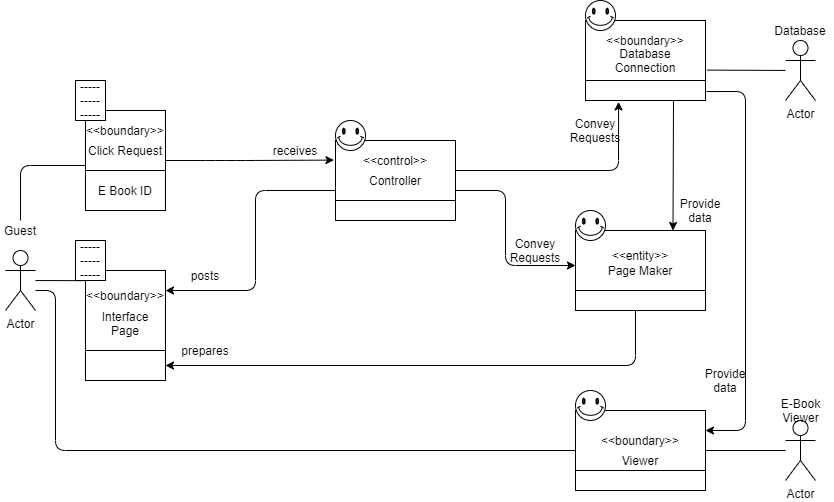

The diagram above was exported from draw.io. Its source (the exported page's mxGraphModel, read from the mxfile embedded in the PNG):
<mxGraphModel dx="737" dy="783" grid="1" gridSize="10" guides="1" tooltips="1" connect="1" arrows="1" fold="1" page="1" pageScale="1" pageWidth="827" pageHeight="1169" math="0" shadow="0">
  <root>
    <mxCell id="0" />
    <mxCell id="1" parent="0" />
    <mxCell id="0HDsp9OO0euv0RmJ8lap-41" value="" style="shape=internalStorage;whiteSpace=wrap;html=1;backgroundOutline=1;dx=130;dy=60;" vertex="1" parent="1">
      <mxGeometry x="600" y="470" width="130" height="80" as="geometry" />
    </mxCell>
    <mxCell id="0HDsp9OO0euv0RmJ8lap-1" value="" style="shape=internalStorage;whiteSpace=wrap;html=1;backgroundOutline=1;dx=130;dy=60;" vertex="1" parent="1">
      <mxGeometry x="600" y="290" width="130" height="80" as="geometry" />
    </mxCell>
    <mxCell id="0HDsp9OO0euv0RmJ8lap-2" value="" style="verticalLabelPosition=bottom;verticalAlign=top;html=1;shape=mxgraph.basic.smiley" vertex="1" parent="1">
      <mxGeometry x="600" y="450" width="30" height="30" as="geometry" />
    </mxCell>
    <mxCell id="0HDsp9OO0euv0RmJ8lap-3" value="" style="shape=internalStorage;whiteSpace=wrap;html=1;backgroundOutline=1;dx=120;dy=60;" vertex="1" parent="1">
      <mxGeometry x="610" y="80" width="120" height="80" as="geometry" />
    </mxCell>
    <mxCell id="0HDsp9OO0euv0RmJ8lap-4" value="" style="verticalLabelPosition=bottom;verticalAlign=top;html=1;shape=mxgraph.basic.smiley" vertex="1" parent="1">
      <mxGeometry x="610" y="60" width="30" height="30" as="geometry" />
    </mxCell>
    <mxCell id="0HDsp9OO0euv0RmJ8lap-5" value="" style="shape=internalStorage;whiteSpace=wrap;html=1;backgroundOutline=1;dx=120;dy=60;" vertex="1" parent="1">
      <mxGeometry x="360" y="200" width="120" height="80" as="geometry" />
    </mxCell>
    <mxCell id="0HDsp9OO0euv0RmJ8lap-6" value="" style="shape=internalStorage;whiteSpace=wrap;html=1;backgroundOutline=1;dx=80;dy=80;" vertex="1" parent="1">
      <mxGeometry x="110" y="330" width="80" height="110" as="geometry" />
    </mxCell>
    <mxCell id="0HDsp9OO0euv0RmJ8lap-7" value="" style="shape=internalStorage;whiteSpace=wrap;html=1;backgroundOutline=1;dx=80;dy=60;" vertex="1" parent="1">
      <mxGeometry x="110" y="170" width="80" height="100" as="geometry" />
    </mxCell>
    <mxCell id="0HDsp9OO0euv0RmJ8lap-8" value="Actor" style="shape=umlActor;verticalLabelPosition=bottom;verticalAlign=top;html=1;outlineConnect=0;" vertex="1" parent="1">
      <mxGeometry x="30" y="310" width="30" height="60" as="geometry" />
    </mxCell>
    <mxCell id="0HDsp9OO0euv0RmJ8lap-9" value="Guest" style="text;html=1;strokeColor=none;fillColor=none;align=center;verticalAlign=middle;whiteSpace=wrap;rounded=0;" vertex="1" parent="1">
      <mxGeometry x="25" y="280" width="40" height="20" as="geometry" />
    </mxCell>
    <mxCell id="0HDsp9OO0euv0RmJ8lap-10" value="Interface Page" style="text;html=1;strokeColor=none;fillColor=none;align=center;verticalAlign=middle;whiteSpace=wrap;rounded=0;" vertex="1" parent="1">
      <mxGeometry x="130" y="370" width="40" height="25" as="geometry" />
    </mxCell>
    <mxCell id="0HDsp9OO0euv0RmJ8lap-11" value="Controller" style="text;html=1;strokeColor=none;fillColor=none;align=center;verticalAlign=middle;whiteSpace=wrap;rounded=0;" vertex="1" parent="1">
      <mxGeometry x="400" y="230" width="40" height="20" as="geometry" />
    </mxCell>
    <mxCell id="0HDsp9OO0euv0RmJ8lap-12" value="Page Maker" style="text;html=1;strokeColor=none;fillColor=none;align=center;verticalAlign=middle;whiteSpace=wrap;rounded=0;" vertex="1" parent="1">
      <mxGeometry x="625" y="320" width="80" height="20" as="geometry" />
    </mxCell>
    <mxCell id="0HDsp9OO0euv0RmJ8lap-13" value="Database Connection" style="text;html=1;strokeColor=none;fillColor=none;align=center;verticalAlign=middle;whiteSpace=wrap;rounded=0;" vertex="1" parent="1">
      <mxGeometry x="650" y="110" width="40" height="20" as="geometry" />
    </mxCell>
    <mxCell id="0HDsp9OO0euv0RmJ8lap-14" value="" style="endArrow=classic;html=1;entryX=-0.013;entryY=0.12;entryDx=0;entryDy=0;entryPerimeter=0;" edge="1" parent="1">
      <mxGeometry width="50" height="50" relative="1" as="geometry">
        <mxPoint x="190" y="220" as="sourcePoint" />
        <mxPoint x="358.44000000000005" y="219.5999999999999" as="targetPoint" />
        <Array as="points">
          <mxPoint x="240" y="220" />
          <mxPoint x="270" y="220" />
        </Array>
      </mxGeometry>
    </mxCell>
    <mxCell id="0HDsp9OO0euv0RmJ8lap-15" value="" style="endArrow=classic;html=1;entryX=1;entryY=0.25;entryDx=0;entryDy=0;" edge="1" parent="1">
      <mxGeometry width="50" height="50" relative="1" as="geometry">
        <mxPoint x="360" y="250" as="sourcePoint" />
        <mxPoint x="190" y="350" as="targetPoint" />
        <Array as="points">
          <mxPoint x="280" y="250" />
          <mxPoint x="280" y="350" />
        </Array>
      </mxGeometry>
    </mxCell>
    <mxCell id="0HDsp9OO0euv0RmJ8lap-16" value="" style="endArrow=classic;html=1;entryX=1;entryY=0.875;entryDx=0;entryDy=0;entryPerimeter=0;" edge="1" parent="1">
      <mxGeometry width="50" height="50" relative="1" as="geometry">
        <mxPoint x="660" y="370" as="sourcePoint" />
        <mxPoint x="190" y="425" as="targetPoint" />
        <Array as="points">
          <mxPoint x="660" y="425" />
        </Array>
      </mxGeometry>
    </mxCell>
    <mxCell id="0HDsp9OO0euv0RmJ8lap-17" value="" style="endArrow=classic;html=1;exitX=1;exitY=0.25;exitDx=0;exitDy=0;entryX=0.109;entryY=1.023;entryDx=0;entryDy=0;entryPerimeter=0;" edge="1" parent="1">
      <mxGeometry width="50" height="50" relative="1" as="geometry">
        <mxPoint x="480.0000000000002" y="230" as="sourcePoint" />
        <mxPoint x="643.0799999999997" y="161.3800000000001" as="targetPoint" />
        <Array as="points">
          <mxPoint x="643" y="230" />
        </Array>
      </mxGeometry>
    </mxCell>
    <mxCell id="0HDsp9OO0euv0RmJ8lap-18" value="" style="endArrow=classic;html=1;entryX=0.75;entryY=0;entryDx=0;entryDy=0;" edge="1" parent="1" target="0HDsp9OO0euv0RmJ8lap-1">
      <mxGeometry width="50" height="50" relative="1" as="geometry">
        <mxPoint x="698" y="160" as="sourcePoint" />
        <mxPoint x="705" y="287" as="targetPoint" />
      </mxGeometry>
    </mxCell>
    <mxCell id="0HDsp9OO0euv0RmJ8lap-19" value="" style="endArrow=classic;html=1;entryX=0;entryY=0.25;entryDx=0;entryDy=0;exitX=1;exitY=0.5;exitDx=0;exitDy=0;" edge="1" parent="1">
      <mxGeometry width="50" height="50" relative="1" as="geometry">
        <mxPoint x="480.0000000000002" y="250" as="sourcePoint" />
        <mxPoint x="600" y="325" as="targetPoint" />
        <Array as="points">
          <mxPoint x="530" y="250" />
          <mxPoint x="530" y="325" />
        </Array>
      </mxGeometry>
    </mxCell>
    <mxCell id="0HDsp9OO0euv0RmJ8lap-20" value="receives" style="text;html=1;strokeColor=none;fillColor=none;align=center;verticalAlign=middle;whiteSpace=wrap;rounded=0;" vertex="1" parent="1">
      <mxGeometry x="300" y="200" width="40" height="20" as="geometry" />
    </mxCell>
    <mxCell id="0HDsp9OO0euv0RmJ8lap-21" value="posts" style="text;html=1;strokeColor=none;fillColor=none;align=center;verticalAlign=middle;whiteSpace=wrap;rounded=0;" vertex="1" parent="1">
      <mxGeometry x="210" y="325" width="40" height="20" as="geometry" />
    </mxCell>
    <mxCell id="0HDsp9OO0euv0RmJ8lap-22" value="prepares" style="text;html=1;strokeColor=none;fillColor=none;align=center;verticalAlign=middle;whiteSpace=wrap;rounded=0;" vertex="1" parent="1">
      <mxGeometry x="210" y="400" width="40" height="20" as="geometry" />
    </mxCell>
    <mxCell id="0HDsp9OO0euv0RmJ8lap-23" value="Convey Requests" style="text;html=1;strokeColor=none;fillColor=none;align=center;verticalAlign=middle;whiteSpace=wrap;rounded=0;" vertex="1" parent="1">
      <mxGeometry x="540" y="300" width="40" height="20" as="geometry" />
    </mxCell>
    <mxCell id="0HDsp9OO0euv0RmJ8lap-24" value="Convey Requests" style="text;html=1;strokeColor=none;fillColor=none;align=center;verticalAlign=middle;whiteSpace=wrap;rounded=0;" vertex="1" parent="1">
      <mxGeometry x="600" y="180" width="40" height="20" as="geometry" />
    </mxCell>
    <mxCell id="0HDsp9OO0euv0RmJ8lap-25" value="Provide data" style="text;html=1;strokeColor=none;fillColor=none;align=center;verticalAlign=middle;whiteSpace=wrap;rounded=0;" vertex="1" parent="1">
      <mxGeometry x="705" y="260" width="40" height="20" as="geometry" />
    </mxCell>
    <mxCell id="0HDsp9OO0euv0RmJ8lap-26" value="" style="endArrow=none;html=1;exitX=0.5;exitY=0;exitDx=0;exitDy=0;entryX=0;entryY=0.5;entryDx=0;entryDy=0;" edge="1" parent="1" source="0HDsp9OO0euv0RmJ8lap-9">
      <mxGeometry width="50" height="50" relative="1" as="geometry">
        <mxPoint x="320" y="250" as="sourcePoint" />
        <mxPoint x="110" y="225" as="targetPoint" />
        <Array as="points">
          <mxPoint x="45" y="225" />
        </Array>
      </mxGeometry>
    </mxCell>
    <mxCell id="0HDsp9OO0euv0RmJ8lap-27" value="" style="endArrow=none;html=1;entryX=-0.028;entryY=0.168;entryDx=0;entryDy=0;entryPerimeter=0;" edge="1" parent="1" source="0HDsp9OO0euv0RmJ8lap-8">
      <mxGeometry width="50" height="50" relative="1" as="geometry">
        <mxPoint x="320" y="250" as="sourcePoint" />
        <mxPoint x="107.75999999999999" y="340.15999999999985" as="targetPoint" />
      </mxGeometry>
    </mxCell>
    <mxCell id="0HDsp9OO0euv0RmJ8lap-28" value="" style="verticalLabelPosition=bottom;verticalAlign=top;html=1;shape=mxgraph.basic.smiley" vertex="1" parent="1">
      <mxGeometry x="360" y="180" width="30" height="30" as="geometry" />
    </mxCell>
    <mxCell id="0HDsp9OO0euv0RmJ8lap-29" value="&amp;lt;&amp;lt;control&amp;gt;&amp;gt;" style="text;html=1;strokeColor=none;fillColor=none;align=center;verticalAlign=middle;whiteSpace=wrap;rounded=0;" vertex="1" parent="1">
      <mxGeometry x="400" y="210" width="40" height="20" as="geometry" />
    </mxCell>
    <mxCell id="0HDsp9OO0euv0RmJ8lap-30" value="&amp;lt;&amp;lt;boundary&amp;gt;&amp;gt;" style="text;html=1;strokeColor=none;fillColor=none;align=center;verticalAlign=middle;whiteSpace=wrap;rounded=0;" vertex="1" parent="1">
      <mxGeometry x="130" y="180" width="40" height="20" as="geometry" />
    </mxCell>
    <mxCell id="0HDsp9OO0euv0RmJ8lap-31" value="&amp;lt;&amp;lt;boundary&amp;gt;&amp;gt;" style="text;html=1;strokeColor=none;fillColor=none;align=center;verticalAlign=middle;whiteSpace=wrap;rounded=0;" vertex="1" parent="1">
      <mxGeometry x="130" y="345" width="40" height="20" as="geometry" />
    </mxCell>
    <mxCell id="0HDsp9OO0euv0RmJ8lap-32" value="E Book ID" style="text;html=1;strokeColor=none;fillColor=none;align=center;verticalAlign=middle;whiteSpace=wrap;rounded=0;" vertex="1" parent="1">
      <mxGeometry x="110" y="240" width="80" height="20" as="geometry" />
    </mxCell>
    <mxCell id="0HDsp9OO0euv0RmJ8lap-33" value="Click Request" style="text;html=1;strokeColor=none;fillColor=none;align=center;verticalAlign=middle;whiteSpace=wrap;rounded=0;" vertex="1" parent="1">
      <mxGeometry x="110" y="200" width="80" height="20" as="geometry" />
    </mxCell>
    <mxCell id="0HDsp9OO0euv0RmJ8lap-34" value="&amp;lt;&amp;lt;boundary&amp;gt;&amp;gt;" style="text;html=1;strokeColor=none;fillColor=none;align=center;verticalAlign=middle;whiteSpace=wrap;rounded=0;" vertex="1" parent="1">
      <mxGeometry x="650" y="90" width="40" height="20" as="geometry" />
    </mxCell>
    <mxCell id="0HDsp9OO0euv0RmJ8lap-35" value="&amp;lt;&amp;lt;entity&amp;gt;&amp;gt;" style="text;html=1;strokeColor=none;fillColor=none;align=center;verticalAlign=middle;whiteSpace=wrap;rounded=0;" vertex="1" parent="1">
      <mxGeometry x="645" y="305" width="40" height="20" as="geometry" />
    </mxCell>
    <mxCell id="0HDsp9OO0euv0RmJ8lap-36" value="Actor" style="shape=umlActor;verticalLabelPosition=bottom;verticalAlign=top;html=1;outlineConnect=0;" vertex="1" parent="1">
      <mxGeometry x="810" y="100" width="30" height="60" as="geometry" />
    </mxCell>
    <mxCell id="0HDsp9OO0euv0RmJ8lap-37" value="Database" style="text;html=1;strokeColor=none;fillColor=none;align=center;verticalAlign=middle;whiteSpace=wrap;rounded=0;" vertex="1" parent="1">
      <mxGeometry x="805" y="80" width="40" height="20" as="geometry" />
    </mxCell>
    <mxCell id="0HDsp9OO0euv0RmJ8lap-38" value="" style="endArrow=none;html=1;exitX=1.015;exitY=0.62;exitDx=0;exitDy=0;exitPerimeter=0;" edge="1" parent="1" source="0HDsp9OO0euv0RmJ8lap-3" target="0HDsp9OO0euv0RmJ8lap-36">
      <mxGeometry width="50" height="50" relative="1" as="geometry">
        <mxPoint x="450" y="250" as="sourcePoint" />
        <mxPoint x="500" y="200" as="targetPoint" />
      </mxGeometry>
    </mxCell>
    <mxCell id="0HDsp9OO0euv0RmJ8lap-39" value="-----&lt;br&gt;-----&lt;br&gt;-----" style="whiteSpace=wrap;html=1;align=center;" vertex="1" parent="1">
      <mxGeometry x="100" y="140" width="30" height="40" as="geometry" />
    </mxCell>
    <mxCell id="0HDsp9OO0euv0RmJ8lap-40" value="-----&lt;br&gt;-----&lt;br&gt;-----" style="whiteSpace=wrap;html=1;align=center;" vertex="1" parent="1">
      <mxGeometry x="100" y="300" width="30" height="40" as="geometry" />
    </mxCell>
    <mxCell id="0HDsp9OO0euv0RmJ8lap-42" value="&amp;lt;&amp;lt;boundary&amp;gt;&amp;gt;" style="text;html=1;strokeColor=none;fillColor=none;align=center;verticalAlign=middle;whiteSpace=wrap;rounded=0;" vertex="1" parent="1">
      <mxGeometry x="645" y="490" width="40" height="20" as="geometry" />
    </mxCell>
    <mxCell id="0HDsp9OO0euv0RmJ8lap-43" value="Viewer" style="text;html=1;strokeColor=none;fillColor=none;align=center;verticalAlign=middle;whiteSpace=wrap;rounded=0;" vertex="1" parent="1">
      <mxGeometry x="645" y="510" width="40" height="20" as="geometry" />
    </mxCell>
    <mxCell id="0HDsp9OO0euv0RmJ8lap-44" value="Actor" style="shape=umlActor;verticalLabelPosition=bottom;verticalAlign=top;html=1;outlineConnect=0;" vertex="1" parent="1">
      <mxGeometry x="810" y="480" width="30" height="60" as="geometry" />
    </mxCell>
    <mxCell id="0HDsp9OO0euv0RmJ8lap-45" value="E-Book Viewer" style="text;html=1;strokeColor=none;fillColor=none;align=center;verticalAlign=middle;whiteSpace=wrap;rounded=0;" vertex="1" parent="1">
      <mxGeometry x="792.5" y="460" width="65" height="20" as="geometry" />
    </mxCell>
    <mxCell id="0HDsp9OO0euv0RmJ8lap-46" value="" style="endArrow=classic;html=1;exitX=1.008;exitY=0.888;exitDx=0;exitDy=0;exitPerimeter=0;entryX=1;entryY=0.25;entryDx=0;entryDy=0;" edge="1" parent="1" source="0HDsp9OO0euv0RmJ8lap-3" target="0HDsp9OO0euv0RmJ8lap-41">
      <mxGeometry width="50" height="50" relative="1" as="geometry">
        <mxPoint x="650" y="330" as="sourcePoint" />
        <mxPoint x="770" y="510" as="targetPoint" />
        <Array as="points">
          <mxPoint x="770" y="151" />
          <mxPoint x="770" y="490" />
        </Array>
      </mxGeometry>
    </mxCell>
    <mxCell id="0HDsp9OO0euv0RmJ8lap-47" value="Provide data" style="text;html=1;strokeColor=none;fillColor=none;align=center;verticalAlign=middle;whiteSpace=wrap;rounded=0;" vertex="1" parent="1">
      <mxGeometry x="730" y="430" width="40" height="20" as="geometry" />
    </mxCell>
    <mxCell id="0HDsp9OO0euv0RmJ8lap-48" value="" style="endArrow=none;html=1;" edge="1" parent="1" source="0HDsp9OO0euv0RmJ8lap-41">
      <mxGeometry width="50" height="50" relative="1" as="geometry">
        <mxPoint x="732" y="520" as="sourcePoint" />
        <mxPoint x="810" y="510" as="targetPoint" />
      </mxGeometry>
    </mxCell>
    <mxCell id="0HDsp9OO0euv0RmJ8lap-49" value="" style="endArrow=none;html=1;entryX=0;entryY=0.5;entryDx=0;entryDy=0;" edge="1" parent="1" target="0HDsp9OO0euv0RmJ8lap-41">
      <mxGeometry width="50" height="50" relative="1" as="geometry">
        <mxPoint x="60" y="350" as="sourcePoint" />
        <mxPoint x="420" y="280" as="targetPoint" />
        <Array as="points">
          <mxPoint x="80" y="350" />
          <mxPoint x="80" y="510" />
        </Array>
      </mxGeometry>
    </mxCell>
    <mxCell id="0HDsp9OO0euv0RmJ8lap-50" value="" style="verticalLabelPosition=bottom;verticalAlign=top;html=1;shape=mxgraph.basic.smiley" vertex="1" parent="1">
      <mxGeometry x="600" y="270" width="30" height="30" as="geometry" />
    </mxCell>
  </root>
</mxGraphModel>